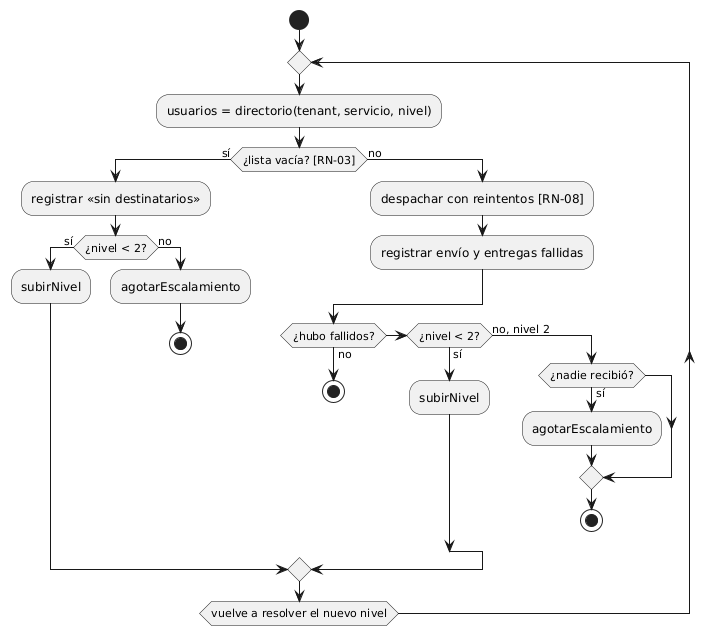

The diagram above was rendered by PlantUML. Its source (embedded in the PNG):
@startuml refactor-antes
' Semana 7 - ANTES: NotificarNivel decide, entrega, registra fallas y escala en un mismo bucle
start
repeat
  :usuarios = directorio(tenant, servicio, nivel);
  if (¿lista vacía? [RN-03]) then (sí)
    :registrar «sin destinatarios»;
    if (¿nivel < 2?) then (sí)
      :subirNivel;
    else (no)
      :agotarEscalamiento;
      stop
    endif
  else (no)
    :despachar con reintentos [RN-08];
    :registrar envío y entregas fallidas;
    if (¿hubo fallidos?) then (no)
      stop
    elseif (¿nivel < 2?) then (sí)
      :subirNivel;
    else (no, nivel 2)
      if (¿nadie recibió?) then (sí)
        :agotarEscalamiento;
      endif
      stop
    endif
  endif
repeat while (vuelve a resolver el nuevo nivel)
@enduml